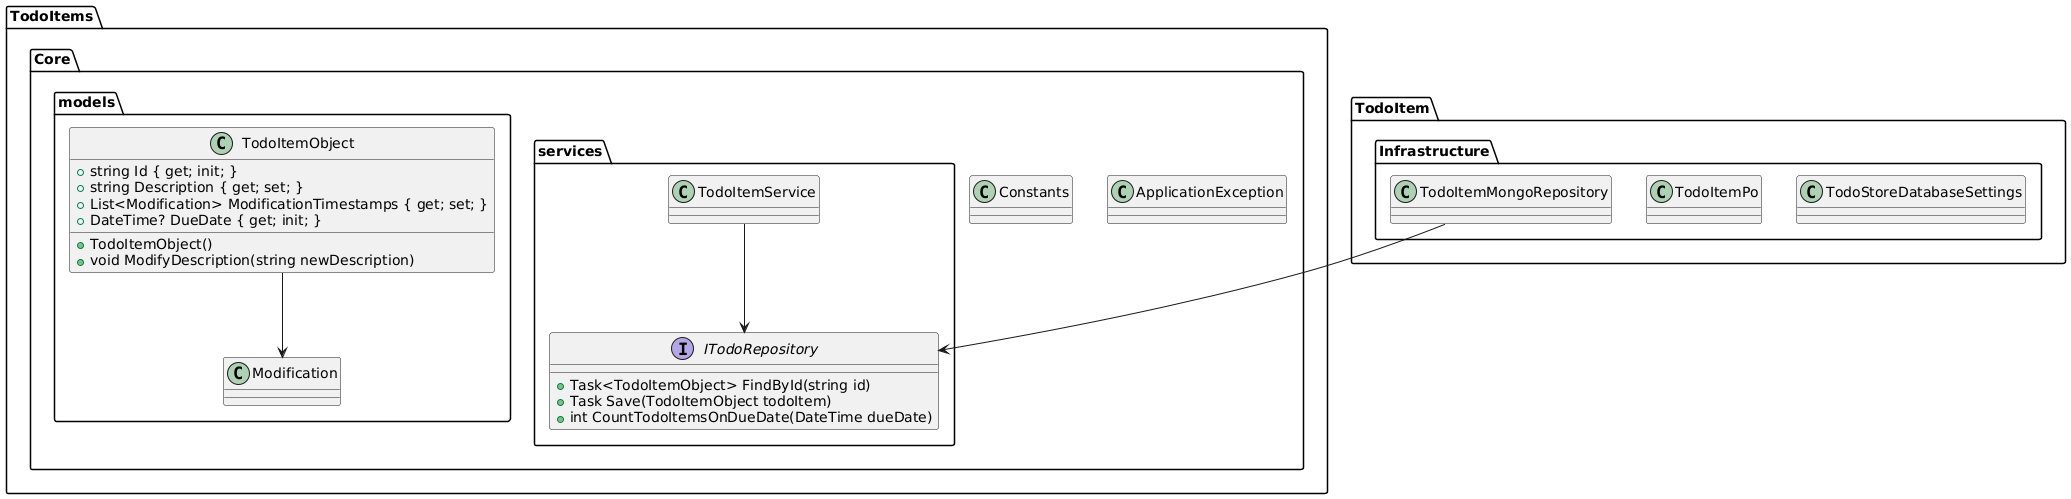

The diagram above was rendered by PlantUML. Its source (embedded in the PNG):
@startuml
namespace TodoItems.Core {
    class Constants {
    }

    class ApplicationException {
    }

    namespace models {
        class Modification {
        }

        class TodoItemObject {
            +string Id { get; init; }
            +string Description { get; set; }
            +List<Modification> ModificationTimestamps { get; set; }
            +DateTime? DueDate { get; init; }

            +TodoItemObject()
            +void ModifyDescription(string newDescription)
        }
    }

    namespace services {
        interface ITodoRepository {
            +Task<TodoItemObject> FindById(string id)
            +Task Save(TodoItemObject todoItem)
            +int CountTodoItemsOnDueDate(DateTime dueDate)
        }

        class TodoItemService {
        }
    }
}

namespace TodoItem.Infrastructure {
    class TodoItemMongoRepository {
    }

    class TodoItemPo {
    }

    class TodoStoreDatabaseSettings {
    }
}

TodoItem.Infrastructure.TodoItemMongoRepository --> TodoItems.Core.services.ITodoRepository
TodoItems.Core.services.TodoItemService --> TodoItems.Core.services.ITodoRepository
TodoItems.Core.models.TodoItemObject --> TodoItems.Core.models.Modification
@enduml